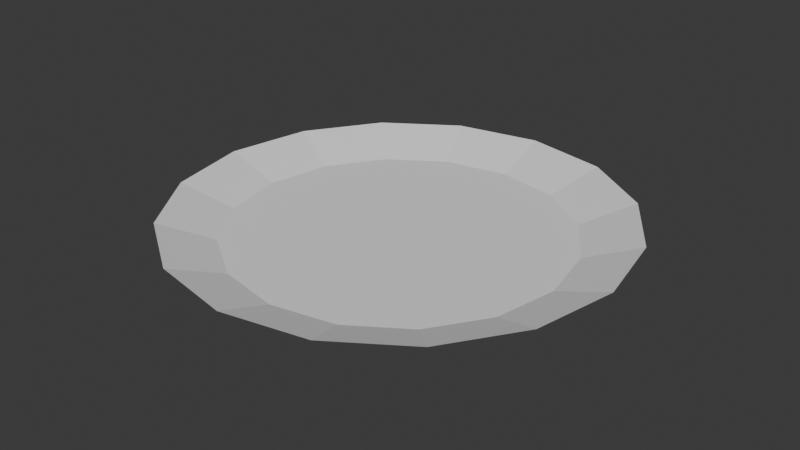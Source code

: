 # Source: Plate.blend  (saved by Blender 4.4.30; exported with 4.5.12 LTS)
import bpy
from mathutils import Matrix  # noqa: F401  (used for matrix-valued properties, if any)

bpy.ops.wm.read_factory_settings(use_empty=True)
scene = bpy.context.scene
scene.name = 'Scene'

# ---- collections
col_collection = bpy.data.collections.new('Collection'); scene.collection.children.link(col_collection)

# ---- world
world_world = bpy.data.worlds.new('World'); scene.world = world_world
world_world.use_nodes = True; world_world.node_tree.nodes.clear()
_N = world_world.node_tree.nodes; _L = world_world.node_tree.links
n0 = _N.new('ShaderNodeOutputWorld'); n0.name = 'World Output'; n0.location = (300, 300)
n1 = _N.new('ShaderNodeBackground'); n1.name = 'Background'; n1.location = (10, 300)
n1.inputs[0].default_value = (0.05088, 0.05088, 0.05088, 1.0)
_L.new(n1.outputs[0], n0.inputs[0])
n0.is_active_output = True
world_world.color = (0.05088, 0.05088, 0.05088)
world_world.sun_shadow_jitter_overblur = 0.0

# ---- meshes
me_circle = bpy.data.meshes.new('Circle')
me_circle.from_pydata([(7.843e-10, 0.1974, 0.0), (-0.07553, 0.1823, 0.0), (-0.1396, 0.1396, 0.0), (-0.1823, 0.07553, 0.0), (-0.1974, -5.882e-10, 0.0), (-0.1823, -0.07553, 0.0), (-0.1396, -0.1396, 0.0), (-0.07553, -0.1823, 0.0), (7.843e-10, -0.1974, 0.0), (0.07553, -0.1823, 0.0), (0.1396, -0.1396, 0.0), (0.1823, -0.07553, 0.0), (0.1974, -5.882e-10, 0.0), (0.1823, 0.07553, 0.0), (0.1396, 0.1396, 0.0), (0.07553, 0.1823, 0.0), (-1.992e-10, 0.2378, 0.02625), (-0.09099, 0.2197, 0.02625), (-0.1681, 0.1681, 0.02625), (-0.2197, 0.09099, 0.02625), (-0.2378, -3.273e-10, 0.02625), (-0.2197, -0.09099, 0.02625), (-0.1681, -0.1681, 0.02625), (-0.09099, -0.2197, 0.02625), (-1.992e-10, -0.2378, 0.02625), (0.09099, -0.2197, 0.02625), (0.1681, -0.1681, 0.02625), (0.2197, -0.09099, 0.02625), (0.2378, -3.273e-10, 0.02625), (0.2197, 0.09099, 0.02625), (0.1681, 0.1681, 0.02625), (0.09099, 0.2197, 0.02625), (1.577e-09, 0.179, 0.0054), (-0.0685, 0.1654, 0.0054), (-0.1266, 0.1266, 0.0054), (-0.1654, 0.0685, 0.0054), (-0.179, -4.766e-10, 0.0054), (-0.1654, -0.0685, 0.0054), (-0.1266, -0.1266, 0.0054), (-0.0685, -0.1654, 0.0054), (1.577e-09, -0.179, 0.0054), (0.0685, -0.1654, 0.0054), (0.1266, -0.1266, 0.0054), (0.1654, -0.0685, 0.0054), (0.179, -4.766e-10, 0.0054), (0.1654, 0.0685, 0.0054), (0.1266, 0.1266, 0.0054), (0.0685, 0.1654, 0.0054), (-0.0617, 0.149, 0.0054), (2.391e-09, 0.1612, 0.0054), (-0.114, 0.114, 0.0054), (-0.149, 0.0617, 0.0054), (-0.1612, -4.293e-10, 0.0054), (-0.149, -0.0617, 0.0054), (-0.114, -0.114, 0.0054), (-0.0617, -0.149, 0.0054), (2.391e-09, -0.1612, 0.0054), (0.0617, -0.149, 0.0054), (0.114, -0.114, 0.0054), (0.149, -0.0617, 0.0054), (0.1612, -4.293e-10, 0.0054), (0.149, 0.0617, 0.0054), (0.114, 0.114, 0.0054), (0.0617, 0.149, 0.0054), (-0.06922, 0.1671, 0.0), (1.186e-09, 0.1809, 0.0), (-0.1279, 0.1279, 0.0), (-0.1671, 0.06922, 0.0), (-0.1809, -6.947e-10, 0.0), (-0.1671, -0.06922, 0.0), (-0.1279, -0.1279, 0.0), (-0.06922, -0.1671, 0.0), (1.186e-09, -0.1809, 0.0), (0.06922, -0.1671, 0.0), (0.1279, -0.1279, 0.0), (0.1671, -0.06922, 0.0), (0.1809, -6.947e-10, 0.0), (0.1671, 0.06922, 0.0), (0.1279, 0.1279, 0.0), (0.06922, 0.1671, 0.0)], [], [(14, 13, 77, 78), (28, 29, 45, 44), (13, 14, 30, 29), (6, 7, 23, 22), (14, 15, 31, 30), (7, 8, 24, 23), (0, 1, 17, 16), (15, 0, 16, 31), (8, 9, 25, 24), (1, 2, 18, 17), (9, 10, 26, 25), (2, 3, 19, 18), (10, 11, 27, 26), (3, 4, 20, 19), (11, 12, 28, 27), (4, 5, 21, 20), (12, 13, 29, 28), (5, 6, 22, 21), (34, 35, 51, 50), (21, 22, 38, 37), (29, 30, 46, 45), (22, 23, 39, 38), (30, 31, 47, 46), (23, 24, 40, 39), (16, 17, 33, 32), (31, 16, 32, 47), (24, 25, 41, 40), (17, 18, 34, 33), (25, 26, 42, 41), (18, 19, 35, 34), (26, 27, 43, 42), (19, 20, 36, 35), (27, 28, 44, 43), (20, 21, 37, 36), (48, 50, 51, 52, 53, 54, 55, 56, 57, 58, 59, 60, 61, 62, 63, 49), (42, 43, 59, 58), (35, 36, 52, 51), (43, 44, 60, 59), (36, 37, 53, 52), (44, 45, 61, 60), (37, 38, 54, 53), (45, 46, 62, 61), (38, 39, 55, 54), (46, 47, 63, 62), (39, 40, 56, 55), (32, 33, 48, 49), (47, 32, 49, 63), (40, 41, 57, 56), (33, 34, 50, 48), (41, 42, 58, 57), (64, 65, 79, 78, 77, 76, 75, 74, 73, 72, 71, 70, 69, 68, 67, 66), (7, 6, 70, 71), (15, 14, 78, 79), (8, 7, 71, 72), (1, 0, 65, 64), (0, 15, 79, 65), (9, 8, 72, 73), (2, 1, 64, 66), (10, 9, 73, 74), (3, 2, 66, 67), (11, 10, 74, 75), (4, 3, 67, 68), (12, 11, 75, 76), (5, 4, 68, 69), (13, 12, 76, 77), (6, 5, 69, 70)])
_uv = me_circle.uv_layers.new(name='UVMap')
_uv.uv.foreach_set('vector', [0.0, 0.0, 0.0, 0.0, 0.0, 0.0, 0.0, 0.0, 0.0, 0.0, 0.0, 0.0, 0.0, 0.0, 0.0, 0.0, 0.0, 0.0, 0.0, 0.0, 0.0, 0.0, 0.0, 0.0, 0.0, 0.0, 0.0, 0.0, 0.0, 0.0, 0.0, 0.0, 0.0, 0.0, 0.0, 0.0, 0.0, 0.0, 0.0, 0.0, 0.0, 0.0, 0.0, 0.0, 0.0, 0.0, 0.0, 0.0, 0.0, 0.0, 0.0, 0.0, 0.0, 0.0, 0.0, 0.0, 0.0, 0.0, 0.0, 0.0, 0.0, 0.0, 0.0, 0.0, 0.0, 0.0, 0.0, 0.0, 0.0, 0.0, 0.0, 0.0, 0.0, 0.0, 0.0, 0.0, 0.0, 0.0, 0.0, 0.0, 0.0, 0.0, 0.0, 0.0, 0.0, 0.0, 0.0, 0.0, 0.0, 0.0, 0.0, 0.0, 0.0, 0.0, 0.0, 0.0, 0.0, 0.0, 0.0, 0.0, 0.0, 0.0, 0.0, 0.0, 0.0, 0.0, 0.0, 0.0, 0.0, 0.0, 0.0, 0.0, 0.0, 0.0, 0.0, 0.0, 0.0, 0.0, 0.0, 0.0, 0.0, 0.0, 0.0, 0.0, 0.0, 0.0, 0.0, 0.0, 0.0, 0.0, 0.0, 0.0, 0.0, 0.0, 0.0, 0.0, 0.0, 0.0, 0.0, 0.0, 0.0, 0.0, 0.0, 0.0, 0.0, 0.0, 0.0, 0.0, 0.0, 0.0, 0.0, 0.0, 0.0, 0.0, 0.0, 0.0, 0.0, 0.0, 0.0, 0.0, 0.0, 0.0, 0.0, 0.0, 0.0, 0.0, 0.0, 0.0, 0.0, 0.0, 0.0, 0.0, 0.0, 0.0, 0.0, 0.0, 0.0, 0.0, 0.0, 0.0, 0.0, 0.0, 0.0, 0.0, 0.0, 0.0, 0.0, 0.0, 0.0, 0.0, 0.0, 0.0, 0.0, 0.0, 0.0, 0.0, 0.0, 0.0, 0.0, 0.0, 0.0, 0.0, 0.0, 0.0, 0.0, 0.0, 0.0, 0.0, 0.0, 0.0, 0.0, 0.0, 0.0, 0.0, 0.0, 0.0, 0.0, 0.0, 0.0, 0.0, 0.0, 0.0, 0.0, 0.0, 0.0, 0.0, 0.0, 0.0, 0.0, 0.0, 0.0, 0.0, 0.0, 0.0, 0.0, 0.0, 0.0, 0.0, 0.0, 0.0, 0.0, 0.0, 0.0, 0.0, 0.0, 0.0, 0.0, 0.0, 0.0, 0.0, 0.0, 0.0, 0.0, 0.0, 0.0, 0.0, 0.0, 0.0, 0.0, 0.0, 0.0, 0.0, 0.0, 0.0, 0.0, 0.0, 0.0, 0.0, 0.0, 0.0, 0.0, 0.0, 0.0, 0.0, 0.0, 0.0, 0.0, 0.0, 0.0, 0.0, 0.0, 0.0, 0.0, 0.0, 0.0, 0.0, 0.0, 0.0, 0.0, 0.0, 0.0, 0.0, 0.0, 0.0, 0.0, 0.0, 0.0, 0.0, 0.0, 0.0, 0.0, 0.0, 0.0, 0.0, 0.0, 0.0, 0.0, 0.0, 0.0, 0.0, 0.0, 0.0, 0.0, 0.0, 0.0, 0.0, 0.0, 0.0, 0.0, 0.0, 0.0, 0.0, 0.0, 0.0, 0.0, 0.0, 0.0, 0.0, 0.0, 0.0, 0.0, 0.0, 0.0, 0.0, 0.0, 0.0, 0.0, 0.0, 0.0, 0.0, 0.0, 0.0, 0.0, 0.0, 0.0, 0.0, 0.0, 0.0, 0.0, 0.0, 0.0, 0.0, 0.0, 0.0, 0.0, 0.0, 0.0, 0.0, 0.0, 0.0, 0.0, 0.0, 0.0, 0.0, 0.0, 0.0, 0.0, 0.0, 0.0, 0.0, 0.0, 0.0, 0.0, 0.0, 0.0, 0.0, 0.0, 0.0, 0.0, 0.0, 0.0, 0.0, 0.0, 0.0, 0.0, 0.0, 0.0, 0.0, 0.0, 0.0, 0.0, 0.0, 0.0, 0.0, 0.0, 0.0, 0.0, 0.0, 0.0, 0.0, 0.0, 0.0, 0.0, 0.0, 0.0, 0.0, 0.0, 0.0, 0.0, 0.0, 0.0, 0.0, 0.0, 0.0, 0.0, 0.0, 0.0, 0.0, 0.0, 0.0, 0.0, 0.0, 0.0, 0.0, 0.0, 0.0, 0.0, 0.0, 0.0, 0.0, 0.0, 0.0, 0.0, 0.0, 0.0, 0.0, 0.0, 0.0, 0.0, 0.0, 0.0, 0.0, 0.0, 0.0, 0.0, 0.0, 0.0, 0.0, 0.0, 0.0, 0.0, 0.0, 0.0, 0.0, 0.0, 0.0, 0.0, 0.0, 0.0, 0.0, 0.0, 0.0, 0.0, 0.0, 0.0, 0.0, 0.0, 0.0, 0.0, 0.0, 0.0, 0.0, 0.0, 0.0, 0.0, 0.0, 0.0, 0.0, 0.0, 0.0, 0.0, 0.0, 0.0, 0.0, 0.0, 0.0, 0.0, 0.0, 0.0, 0.0, 0.0, 0.0, 0.0, 0.0, 0.0, 0.0, 0.0, 0.0, 0.0, 0.0, 0.0, 0.0, 0.0, 0.0, 0.0, 0.0, 0.0, 0.0, 0.0, 0.0, 0.0, 0.0, 0.0, 0.0, 0.0, 0.0, 0.0, 0.0, 0.0, 0.0, 0.0, 0.0, 0.0, 0.0, 0.0, 0.0, 0.0, 0.0, 0.0, 0.0, 0.0, 0.0, 0.0, 0.0, 0.0, 0.0, 0.0, 0.0, 0.0, 0.0, 0.0, 0.0, 0.0, 0.0, 0.0, 0.0, 0.0, 0.0, 0.0, 0.0, 0.0, 0.0, 0.0, 0.0, 0.0, 0.0, 0.0, 0.0, 0.0, 0.0, 0.0, 0.0, 0.0, 0.0, 0.0, 0.0, 0.0, 0.0, 0.0, 0.0, 0.0, 0.0, 0.0, 0.0, 0.0, 0.0])
me_circle.update()

# ---- objects
ob_plate = bpy.data.objects.new('Plate', me_circle)

# ---- transforms, parenting, visibility, modifiers, constraints
ob_plate.location = (0.0, 0.0, 0.0)
_vg = ob_plate.vertex_groups.new(name='Inner')
_vg = ob_plate.vertex_groups.new(name='Outer')

# ---- collection membership
col_collection.objects.link(ob_plate)

# ---- scene / render settings (as saved in the file)
scene.frame_start = 1; scene.frame_end = 250; scene.frame_set(1)
scene.render.engine = 'BLENDER_EEVEE_NEXT'
bpy.context.view_layer.update()

# ---- added for rendering (the .blend has no active camera and no usable light): camera, sun
cam_auto = bpy.data.cameras.new('AutoCamera')
cam_auto.lens = 50.0
cam_auto.sensor_width = 36.0
cam_auto.clip_end = 1000.0
ob_auto_camera = bpy.data.objects.new('AutoCamera', cam_auto)
scene.collection.objects.link(ob_auto_camera)
ob_auto_camera.location = (0.622723, -0.747268, 0.511303)
ob_auto_camera.rotation_euler = (1.09748, -7.21219e-08, 0.694738)
scene.camera = ob_auto_camera
light_auto_sun = bpy.data.lights.new('AutoSun', 'SUN')
light_auto_sun.energy = 3.0
light_auto_sun.angle = 0.0523599
ob_auto_sun = bpy.data.objects.new('AutoSun', light_auto_sun)
scene.collection.objects.link(ob_auto_sun)
ob_auto_sun.rotation_euler = (0.872665, 0.174533, 0.523599)
bpy.context.view_layer.update()
